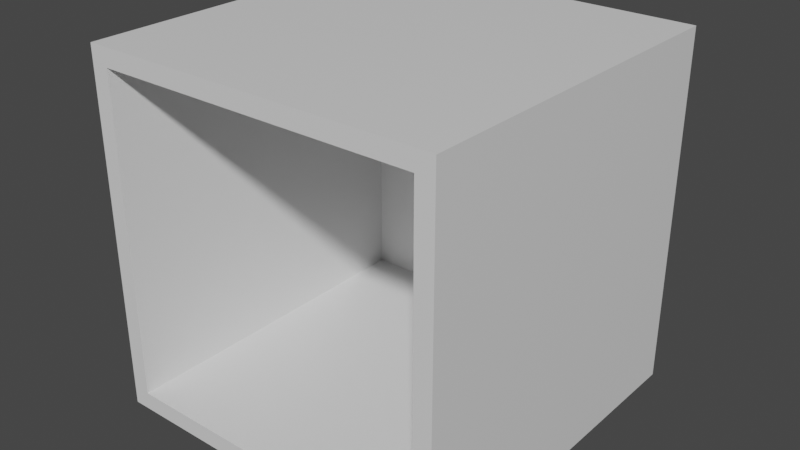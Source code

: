 # Source: empty_room_x1.blend  (saved by Blender 3.0.42; exported with 4.5.12 LTS)
import bpy
from mathutils import Matrix  # noqa: F401  (used for matrix-valued properties, if any)

bpy.ops.wm.read_factory_settings(use_empty=True)
scene = bpy.context.scene
scene.name = 'Scene'

# ---- collections
col_collection = bpy.data.collections.new('Collection'); scene.collection.children.link(col_collection)
col_collection_2 = bpy.data.collections.new('Collection 2'); scene.collection.children.link(col_collection_2)

# ---- materials (node trees are filled in below, after node groups)
mat_material = bpy.data.materials.new('Material')
mat_material.alpha_threshold = 0.0
mat_material.use_transparent_shadow = False
mat_material.line_color = (0.0, 0.0, 0.0, 1.0)

# ---- material node trees
mat_material.use_nodes = True; mat_material.node_tree.nodes.clear()
_N = mat_material.node_tree.nodes; _L = mat_material.node_tree.links
n0 = _N.new('ShaderNodeOutputMaterial'); n0.name = 'Material Output'; n0.location = (300, 300)
n1 = _N.new('ShaderNodeBsdfPrincipled'); n1.name = 'Principled BSDF'; n1.location = (10, 300)
n1.distribution = 'GGX'
n1.subsurface_method = 'RANDOM_WALK_SKIN'
n1.inputs[2].default_value = 0.4
n1.inputs[3].default_value = 1.45
n1.inputs[27].default_value = (0.0, 0.0, 0.0, 1.0)
n1.inputs[28].default_value = 1.0
_L.new(n1.outputs[0], n0.inputs[0])
n0.is_active_output = True

# ---- world
world_world = bpy.data.worlds.new('World'); scene.world = world_world
world_world.use_nodes = True; world_world.node_tree.nodes.clear()
_N = world_world.node_tree.nodes; _L = world_world.node_tree.links
n0 = _N.new('ShaderNodeOutputWorld'); n0.name = 'World Output'; n0.location = (300, 300)
n1 = _N.new('ShaderNodeBackground'); n1.name = 'Background'; n1.location = (10, 300)
n1.inputs[0].default_value = (0.05088, 0.05088, 0.05088, 1.0)
_L.new(n1.outputs[0], n0.inputs[0])
n0.is_active_output = True
world_world.color = (0.05088, 0.05088, 0.05088)
world_world.use_sun_shadow = False
world_world.sun_shadow_jitter_overblur = 0.0

# ---- meshes
me_cube = bpy.data.meshes.new('Cube')
me_cube.from_pydata([(0.9426, 1.877, 0.8396), (0.9426, 1.877, -1.16), (0.8426, -0.1228, 0.7395), (0.8426, -0.1228, -1.06), (-1.057, 1.877, 0.8396), (-1.057, 1.877, -1.16), (-0.9574, -0.1228, 0.7395), (-0.9574, -0.1228, -1.06), (0.9426, -0.1228, 0.8396), (-1.057, -0.1228, 0.8396), (-1.057, -0.1228, -1.16), (0.9426, -0.1228, -1.16), (0.8426, 1.777, 0.7395), (0.8426, 1.777, -1.06), (-0.9574, 1.777, 0.7395), (-0.9574, 1.777, -1.06)], [], [(5, 4, 0, 1), (0, 4, 9, 8), (10, 9, 4, 5), (5, 1, 11, 10), (3, 2, 12, 13), (1, 0, 8, 11), (6, 2, 8, 9), (3, 7, 10, 11), (2, 3, 11, 8), (7, 6, 9, 10), (13, 12, 14, 15), (2, 6, 14, 12), (6, 7, 15, 14), (7, 3, 13, 15)])
_uv = me_cube.uv_layers.new(name='UVMap')
_uv.uv.foreach_set('vector', [0.375, 0.0, 0.625, 0.0, 0.625, 0.25, 0.375, 0.25, 0.375, 0.25, 0.625, 0.25, 0.625, 0.5, 0.375, 0.5, 0.375, 0.5, 0.625, 0.5, 0.625, 0.75, 0.375, 0.75, 0.375, 0.75, 0.625, 0.75, 0.625, 1.0, 0.375, 1.0, 0.1375, 0.5125, 0.3625, 0.5125, 0.3625, 0.5125, 0.1375, 0.5125, 0.625, 0.5, 0.875, 0.5, 0.875, 0.75, 0.625, 0.75, 0.3625, 0.7375, 0.3625, 0.5125, 0.375, 0.5, 0.375, 0.75, 0.1375, 0.5125, 0.1375, 0.7375, 0.125, 0.75, 0.125, 0.5, 0.3625, 0.5125, 0.1375, 0.5125, 0.125, 0.5, 0.375, 0.5, 0.1375, 0.7375, 0.3625, 0.7375, 0.375, 0.75, 0.125, 0.75, 0.1375, 0.5125, 0.3625, 0.5125, 0.3625, 0.7375, 0.1375, 0.7375, 0.3625, 0.5125, 0.3625, 0.7375, 0.3625, 0.7375, 0.3625, 0.5125, 0.3625, 0.7375, 0.1375, 0.7375, 0.1375, 0.7375, 0.3625, 0.7375, 0.1375, 0.7375, 0.1375, 0.5125, 0.1375, 0.5125, 0.1375, 0.7375])
me_cube.materials.append(mat_material)
me_cube.use_remesh_preserve_volume = False
me_cube.use_remesh_preserve_attributes = False
me_cube.use_mirror_vertex_groups = False
me_cube.update()

# ---- objects
ob_cube = bpy.data.objects.new('Cube', me_cube)

# ---- transforms, parenting, visibility, modifiers, constraints
ob_cube.location = (0.0, 0.0, 0.0)
ob_cube.lock_rotations_4d = False
ob_cube.empty_display_type = 'ARROWS'
ob_cube.lineart.crease_threshold = 0.0

# ---- collection membership
col_collection.objects.link(ob_cube)

# ---- scene / render settings (as saved in the file)
scene.frame_start = 1; scene.frame_end = 250; scene.frame_set(1)
scene.render.engine = 'BLENDER_EEVEE_NEXT'
scene.cycles.sampling_pattern = 'TABULATED_SOBOL'
scene.cycles.use_light_tree = False
scene.view_settings.view_transform = 'Filmic'
bpy.context.view_layer.update()

# ---- added for rendering (the .blend has no active camera and no usable light): camera, sun
cam_auto = bpy.data.cameras.new('AutoCamera')
cam_auto.lens = 50.0
cam_auto.sensor_width = 36.0
cam_auto.clip_end = 1000.0
ob_auto_camera = bpy.data.objects.new('AutoCamera', cam_auto)
scene.collection.objects.link(ob_auto_camera)
ob_auto_camera.location = (3.14768, -2.96884, 2.40361)
ob_auto_camera.rotation_euler = (1.09748, -7.21219e-08, 0.694738)
scene.camera = ob_auto_camera
light_auto_sun = bpy.data.lights.new('AutoSun', 'SUN')
light_auto_sun.energy = 3.0
light_auto_sun.angle = 0.0523599
ob_auto_sun = bpy.data.objects.new('AutoSun', light_auto_sun)
scene.collection.objects.link(ob_auto_sun)
ob_auto_sun.rotation_euler = (0.872665, 0.174533, 0.523599)
bpy.context.view_layer.update()
